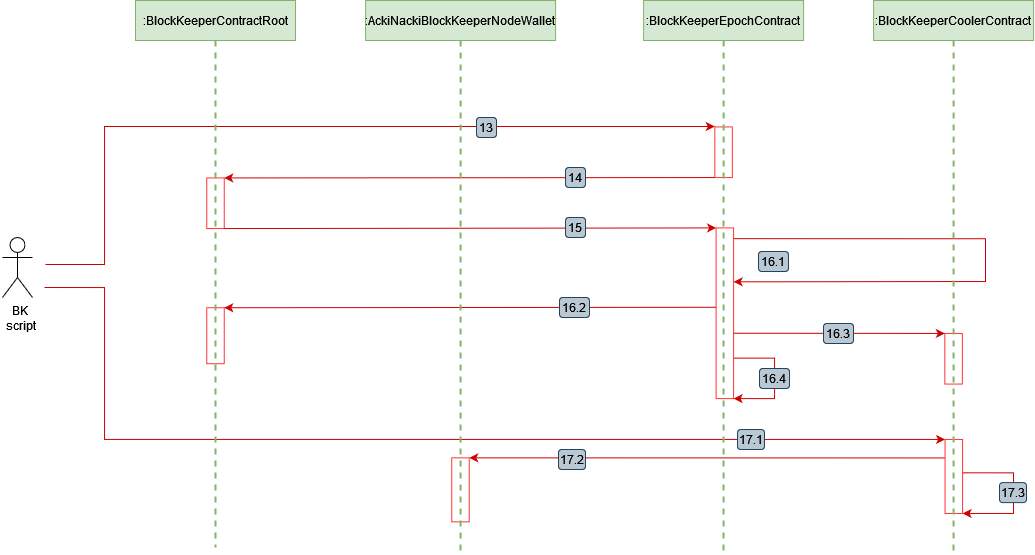

The diagram above was exported from draw.io. Its source (the exported page's mxGraphModel, read from the mxfile embedded in the PNG):
<mxGraphModel dx="2062" dy="666" grid="1" gridSize="1" guides="1" tooltips="1" connect="1" arrows="1" fold="1" page="1" pageScale="1" pageWidth="827" pageHeight="1169" math="0" shadow="0">
  <root>
    <mxCell id="sTxmeaZnj7PsrL_5iDWy-0" />
    <mxCell id="sTxmeaZnj7PsrL_5iDWy-1" parent="sTxmeaZnj7PsrL_5iDWy-0" />
    <mxCell id="sTxmeaZnj7PsrL_5iDWy-6" value="&amp;nbsp; BK&lt;br&gt;&amp;nbsp; script" style="shape=umlActor;verticalLabelPosition=bottom;verticalAlign=top;html=1;outlineConnect=0;" vertex="1" parent="sTxmeaZnj7PsrL_5iDWy-1">
      <mxGeometry x="-43" y="317" width="30" height="60" as="geometry" />
    </mxCell>
    <mxCell id="sTxmeaZnj7PsrL_5iDWy-7" style="rounded=0;orthogonalLoop=1;jettySize=auto;html=1;strokeColor=#CC0000;fontSize=14;endArrow=classic;endFill=1;entryX=0;entryY=1;entryDx=0;entryDy=0;edgeStyle=orthogonalEdgeStyle;" edge="1" parent="sTxmeaZnj7PsrL_5iDWy-1" target="sTxmeaZnj7PsrL_5iDWy-111">
      <mxGeometry relative="1" as="geometry">
        <mxPoint x="1389" y="518" as="targetPoint" />
        <mxPoint x="-1" y="367" as="sourcePoint" />
        <Array as="points">
          <mxPoint x="59" y="367" />
          <mxPoint x="59" y="519" />
        </Array>
      </mxGeometry>
    </mxCell>
    <mxCell id="sTxmeaZnj7PsrL_5iDWy-17" value="" style="group" connectable="0" vertex="1" parent="sTxmeaZnj7PsrL_5iDWy-1">
      <mxGeometry y="197" width="451" height="20" as="geometry" />
    </mxCell>
    <mxCell id="sTxmeaZnj7PsrL_5iDWy-18" style="rounded=0;orthogonalLoop=1;jettySize=auto;html=1;strokeColor=#CC0000;fontSize=14;endArrow=classic;endFill=1;entryX=0;entryY=1;entryDx=0;entryDy=0;edgeStyle=orthogonalEdgeStyle;" edge="1" parent="sTxmeaZnj7PsrL_5iDWy-17" target="sTxmeaZnj7PsrL_5iDWy-89">
      <mxGeometry relative="1" as="geometry">
        <mxPoint x="1118" y="11" as="targetPoint" />
        <mxPoint y="147" as="sourcePoint" />
        <Array as="points">
          <mxPoint y="147" />
          <mxPoint x="59" y="147" />
          <mxPoint x="59" y="9" />
          <mxPoint x="669" y="9" />
        </Array>
      </mxGeometry>
    </mxCell>
    <UserObject label="13" id="sTxmeaZnj7PsrL_5iDWy-19">
      <mxCell style="rounded=1;whiteSpace=wrap;html=1;fillColor=#bac8d3;strokeColor=#23445d;resizable=0;" vertex="1" parent="sTxmeaZnj7PsrL_5iDWy-17">
        <mxGeometry x="431" width="20" height="20" as="geometry" />
      </mxCell>
    </UserObject>
    <mxCell id="sTxmeaZnj7PsrL_5iDWy-41" value="" style="endArrow=classic;html=1;rounded=0;exitX=0.25;exitY=1;exitDx=0;exitDy=0;strokeColor=#cc0000;entryX=0;entryY=0;entryDx=0;entryDy=0;" edge="1" parent="sTxmeaZnj7PsrL_5iDWy-1" source="sTxmeaZnj7PsrL_5iDWy-111" target="sTxmeaZnj7PsrL_5iDWy-110">
      <mxGeometry width="50" height="50" relative="1" as="geometry">
        <mxPoint x="1430.94" y="561.19" as="sourcePoint" />
        <mxPoint x="499" y="537" as="targetPoint" />
      </mxGeometry>
    </mxCell>
    <mxCell id="sTxmeaZnj7PsrL_5iDWy-42" style="rounded=0;orthogonalLoop=1;jettySize=auto;html=1;strokeColor=#CC0000;fontSize=14;endArrow=classic;endFill=1;edgeStyle=orthogonalEdgeStyle;exitX=0.451;exitY=-0.007;exitDx=0;exitDy=0;entryX=1;entryY=0;entryDx=0;entryDy=0;exitPerimeter=0;" edge="1" parent="sTxmeaZnj7PsrL_5iDWy-1" source="sTxmeaZnj7PsrL_5iDWy-111" target="sTxmeaZnj7PsrL_5iDWy-111">
      <mxGeometry relative="1" as="geometry">
        <mxPoint x="917.065" y="581.7350000000001" as="targetPoint" />
        <mxPoint x="916.7850000000003" y="550.8660600000003" as="sourcePoint" />
        <Array as="points">
          <mxPoint x="968" y="552" />
          <mxPoint x="968" y="593" />
        </Array>
      </mxGeometry>
    </mxCell>
    <UserObject label="17.1" id="sTxmeaZnj7PsrL_5iDWy-45">
      <mxCell style="rounded=1;whiteSpace=wrap;html=1;fillColor=#bac8d3;strokeColor=#23445d;resizable=0;" vertex="1" parent="sTxmeaZnj7PsrL_5iDWy-1">
        <mxGeometry x="692" y="509" width="27" height="20" as="geometry" />
      </mxCell>
    </UserObject>
    <UserObject label="17.2" id="sTxmeaZnj7PsrL_5iDWy-46">
      <mxCell style="rounded=1;whiteSpace=wrap;html=1;fillColor=#bac8d3;strokeColor=#23445d;resizable=0;" vertex="1" parent="sTxmeaZnj7PsrL_5iDWy-1">
        <mxGeometry x="513" y="529" width="27" height="20" as="geometry" />
      </mxCell>
    </UserObject>
    <UserObject label="17.3" id="sTxmeaZnj7PsrL_5iDWy-47">
      <mxCell style="rounded=1;whiteSpace=wrap;html=1;fillColor=#bac8d3;strokeColor=#23445d;resizable=0;" vertex="1" parent="sTxmeaZnj7PsrL_5iDWy-1">
        <mxGeometry x="954" y="562.0999999999999" width="27" height="20" as="geometry" />
      </mxCell>
    </UserObject>
    <mxCell id="sTxmeaZnj7PsrL_5iDWy-51" value="" style="rounded=0;whiteSpace=wrap;html=1;rotation=90;strokeColor=#FF3333;" vertex="1" parent="sTxmeaZnj7PsrL_5iDWy-1">
      <mxGeometry x="144.69" y="274" width="50.62" height="17.5" as="geometry" />
    </mxCell>
    <mxCell id="sTxmeaZnj7PsrL_5iDWy-52" value="" style="rounded=0;whiteSpace=wrap;html=1;rotation=90;strokeColor=#FF3333;" vertex="1" parent="sTxmeaZnj7PsrL_5iDWy-1">
      <mxGeometry x="142" y="406.5" width="56" height="17.5" as="geometry" />
    </mxCell>
    <mxCell id="sTxmeaZnj7PsrL_5iDWy-89" value="" style="rounded=0;whiteSpace=wrap;html=1;rotation=90;strokeColor=#FF3333;" vertex="1" parent="sTxmeaZnj7PsrL_5iDWy-1">
      <mxGeometry x="652.7800000000001" y="223" width="50.62" height="17.5" as="geometry" />
    </mxCell>
    <mxCell id="sTxmeaZnj7PsrL_5iDWy-90" value="" style="group" connectable="0" vertex="1" parent="sTxmeaZnj7PsrL_5iDWy-1">
      <mxGeometry x="520" y="247" width="20" height="20" as="geometry" />
    </mxCell>
    <mxCell id="sTxmeaZnj7PsrL_5iDWy-91" value="" style="endArrow=classic;html=1;rounded=0;strokeColor=#cc0000;entryX=0;entryY=0;entryDx=0;entryDy=0;exitX=1;exitY=1;exitDx=0;exitDy=0;" edge="1" parent="sTxmeaZnj7PsrL_5iDWy-90" source="sTxmeaZnj7PsrL_5iDWy-89" target="sTxmeaZnj7PsrL_5iDWy-51">
      <mxGeometry width="50" height="50" relative="1" as="geometry">
        <mxPoint x="550" y="3" as="sourcePoint" />
        <mxPoint x="-340" y="9.559999999999945" as="targetPoint" />
      </mxGeometry>
    </mxCell>
    <UserObject label="14" id="sTxmeaZnj7PsrL_5iDWy-92">
      <mxCell style="rounded=1;whiteSpace=wrap;html=1;fillColor=#bac8d3;strokeColor=#23445d;resizable=0;" vertex="1" parent="sTxmeaZnj7PsrL_5iDWy-90">
        <mxGeometry width="20" height="20" as="geometry" />
      </mxCell>
    </UserObject>
    <mxCell id="sTxmeaZnj7PsrL_5iDWy-93" value="" style="rounded=0;whiteSpace=wrap;html=1;rotation=90;strokeColor=#FF3333;" vertex="1" parent="sTxmeaZnj7PsrL_5iDWy-1">
      <mxGeometry x="594" y="384" width="170.68" height="17.5" as="geometry" />
    </mxCell>
    <mxCell id="sTxmeaZnj7PsrL_5iDWy-94" value="" style="group" connectable="0" vertex="1" parent="sTxmeaZnj7PsrL_5iDWy-1">
      <mxGeometry x="520" y="300" width="20" height="20" as="geometry" />
    </mxCell>
    <mxCell id="sTxmeaZnj7PsrL_5iDWy-95" style="rounded=0;orthogonalLoop=1;jettySize=auto;html=1;strokeColor=#CC0000;fontSize=14;endArrow=classic;endFill=1;entryX=0;entryY=1;entryDx=0;entryDy=0;exitX=1;exitY=0;exitDx=0;exitDy=0;" edge="1" parent="sTxmeaZnj7PsrL_5iDWy-94" source="sTxmeaZnj7PsrL_5iDWy-51" target="sTxmeaZnj7PsrL_5iDWy-93">
      <mxGeometry relative="1" as="geometry">
        <mxPoint x="596.78" y="65.55999999999995" as="targetPoint" />
        <mxPoint x="-340" y="66" as="sourcePoint" />
      </mxGeometry>
    </mxCell>
    <UserObject label="15" id="sTxmeaZnj7PsrL_5iDWy-96">
      <mxCell style="rounded=1;whiteSpace=wrap;html=1;fillColor=#bac8d3;strokeColor=#23445d;resizable=0;" vertex="1" parent="sTxmeaZnj7PsrL_5iDWy-94">
        <mxGeometry y="-3" width="20" height="20" as="geometry" />
      </mxCell>
    </UserObject>
    <mxCell id="sTxmeaZnj7PsrL_5iDWy-97" value="" style="rounded=0;whiteSpace=wrap;html=1;rotation=90;strokeColor=#FF3333;" vertex="1" parent="sTxmeaZnj7PsrL_5iDWy-1">
      <mxGeometry x="882.78" y="429.5" width="50.62" height="17.5" as="geometry" />
    </mxCell>
    <mxCell id="sTxmeaZnj7PsrL_5iDWy-98" style="rounded=0;orthogonalLoop=1;jettySize=auto;html=1;strokeColor=#CC0000;fontSize=14;endArrow=classic;endFill=1;edgeStyle=orthogonalEdgeStyle;movable=0;exitX=0.063;exitY=0.004;exitDx=0;exitDy=0;exitPerimeter=0;entryX=0.316;entryY=-0.003;entryDx=0;entryDy=0;entryPerimeter=0;" edge="1" parent="sTxmeaZnj7PsrL_5iDWy-1" source="sTxmeaZnj7PsrL_5iDWy-93" target="sTxmeaZnj7PsrL_5iDWy-93">
      <mxGeometry relative="1" as="geometry">
        <mxPoint x="902" y="1205" as="targetPoint" />
        <mxPoint x="904" y="1162" as="sourcePoint" />
        <Array as="points">
          <mxPoint x="940" y="318" />
          <mxPoint x="940" y="361" />
          <mxPoint x="900" y="361" />
        </Array>
      </mxGeometry>
    </mxCell>
    <mxCell id="sTxmeaZnj7PsrL_5iDWy-99" value="" style="endArrow=classic;html=1;rounded=0;strokeColor=#cc0000;entryX=0;entryY=0;entryDx=0;entryDy=0;exitX=0.465;exitY=1.005;exitDx=0;exitDy=0;exitPerimeter=0;" edge="1" parent="sTxmeaZnj7PsrL_5iDWy-1" source="sTxmeaZnj7PsrL_5iDWy-93" target="sTxmeaZnj7PsrL_5iDWy-52">
      <mxGeometry width="50" height="50" relative="1" as="geometry">
        <mxPoint x="876" y="390" as="sourcePoint" />
        <mxPoint x="180.46000000000004" y="441.55999999999995" as="targetPoint" />
      </mxGeometry>
    </mxCell>
    <mxCell id="sTxmeaZnj7PsrL_5iDWy-100" value="" style="group" connectable="0" vertex="1" parent="sTxmeaZnj7PsrL_5iDWy-1">
      <mxGeometry x="778" y="406" width="30" height="20" as="geometry" />
    </mxCell>
    <mxCell id="sTxmeaZnj7PsrL_5iDWy-101" style="rounded=0;orthogonalLoop=1;jettySize=auto;html=1;entryX=0;entryY=1;entryDx=0;entryDy=0;strokeColor=#cc0000;exitX=0.617;exitY=0.002;exitDx=0;exitDy=0;exitPerimeter=0;" edge="1" parent="sTxmeaZnj7PsrL_5iDWy-100" source="sTxmeaZnj7PsrL_5iDWy-93" target="sTxmeaZnj7PsrL_5iDWy-97">
      <mxGeometry relative="1" as="geometry">
        <mxPoint x="440" y="93" as="targetPoint" />
        <mxPoint x="-85" y="10" as="sourcePoint" />
      </mxGeometry>
    </mxCell>
    <UserObject label="16.3" id="sTxmeaZnj7PsrL_5iDWy-102">
      <mxCell style="rounded=1;whiteSpace=wrap;html=1;fillColor=#bac8d3;strokeColor=#23445d;resizable=0;" vertex="1" parent="sTxmeaZnj7PsrL_5iDWy-100">
        <mxGeometry y="-3" width="30" height="20" as="geometry" />
      </mxCell>
    </UserObject>
    <mxCell id="sTxmeaZnj7PsrL_5iDWy-103" value="" style="group" connectable="0" vertex="1" parent="sTxmeaZnj7PsrL_5iDWy-1">
      <mxGeometry x="714" y="441" width="30" height="41" as="geometry" />
    </mxCell>
    <mxCell id="sTxmeaZnj7PsrL_5iDWy-104" style="rounded=0;orthogonalLoop=1;jettySize=auto;html=1;strokeColor=#CC0000;fontSize=14;endArrow=classic;endFill=1;edgeStyle=orthogonalEdgeStyle;entryX=1;entryY=0;entryDx=0;entryDy=0;exitX=0.763;exitY=-0.001;exitDx=0;exitDy=0;exitPerimeter=0;" edge="1" parent="sTxmeaZnj7PsrL_5iDWy-103" source="sTxmeaZnj7PsrL_5iDWy-93" target="sTxmeaZnj7PsrL_5iDWy-93">
      <mxGeometry relative="1" as="geometry">
        <mxPoint x="-21" y="40" as="targetPoint" />
        <mxPoint x="-21" as="sourcePoint" />
        <Array as="points">
          <mxPoint x="15" y="-3" />
          <mxPoint x="15" y="37" />
        </Array>
      </mxGeometry>
    </mxCell>
    <UserObject label="16.4" id="sTxmeaZnj7PsrL_5iDWy-105">
      <mxCell style="rounded=1;whiteSpace=wrap;html=1;fillColor=#bac8d3;strokeColor=#23445d;resizable=0;" vertex="1" parent="sTxmeaZnj7PsrL_5iDWy-103">
        <mxGeometry y="7" width="30" height="20" as="geometry" />
      </mxCell>
    </UserObject>
    <mxCell id="sTxmeaZnj7PsrL_5iDWy-106" value="" style="group" connectable="0" vertex="1" parent="sTxmeaZnj7PsrL_5iDWy-1">
      <mxGeometry x="698" y="325" width="45" height="40" as="geometry" />
    </mxCell>
    <UserObject label="16.1" id="sTxmeaZnj7PsrL_5iDWy-107">
      <mxCell style="rounded=1;whiteSpace=wrap;html=1;fillColor=#bac8d3;strokeColor=#23445d;resizable=0;" vertex="1" parent="sTxmeaZnj7PsrL_5iDWy-106">
        <mxGeometry x="15" y="6" width="30" height="20" as="geometry" />
      </mxCell>
    </UserObject>
    <mxCell id="sTxmeaZnj7PsrL_5iDWy-108" value="" style="group" connectable="0" vertex="1" parent="sTxmeaZnj7PsrL_5iDWy-1">
      <mxGeometry x="514" y="377" width="30" height="20" as="geometry" />
    </mxCell>
    <UserObject label="16.2" id="sTxmeaZnj7PsrL_5iDWy-109">
      <mxCell style="rounded=1;whiteSpace=wrap;html=1;fillColor=#bac8d3;strokeColor=#23445d;resizable=0;" vertex="1" parent="sTxmeaZnj7PsrL_5iDWy-108">
        <mxGeometry width="30" height="20" as="geometry" />
      </mxCell>
    </UserObject>
    <mxCell id="sTxmeaZnj7PsrL_5iDWy-110" value="" style="rounded=0;whiteSpace=wrap;html=1;rotation=90;strokeColor=#FF3333;" vertex="1" parent="sTxmeaZnj7PsrL_5iDWy-1">
      <mxGeometry x="383" y="560.5999999999999" width="64" height="17.5" as="geometry" />
    </mxCell>
    <mxCell id="sTxmeaZnj7PsrL_5iDWy-111" value="" style="rounded=0;whiteSpace=wrap;html=1;rotation=90;strokeColor=#FF3333;" vertex="1" parent="sTxmeaZnj7PsrL_5iDWy-1">
      <mxGeometry x="871.3" y="547.21" width="74.03" height="17.5" as="geometry" />
    </mxCell>
    <mxCell id="sTxmeaZnj7PsrL_5iDWy-21" style="edgeStyle=orthogonalEdgeStyle;rounded=0;orthogonalLoop=1;jettySize=auto;html=1;exitX=0.5;exitY=1;exitDx=0;exitDy=0;fontSize=22;endArrow=none;endFill=0;dashed=1;fillColor=#d5e8d4;strokeColor=#82b366;strokeWidth=2;" edge="1" parent="sTxmeaZnj7PsrL_5iDWy-1" source="sTxmeaZnj7PsrL_5iDWy-22">
      <mxGeometry relative="1" as="geometry">
        <mxPoint x="170" y="120" as="sourcePoint" />
        <mxPoint x="170" y="627" as="targetPoint" />
      </mxGeometry>
    </mxCell>
    <mxCell id="sTxmeaZnj7PsrL_5iDWy-22" value="&lt;font style=&quot;font-size: 12px;&quot;&gt;:&lt;font&gt;BlockKeeperContractRoot&lt;/font&gt;&lt;/font&gt;" style="rounded=0;whiteSpace=wrap;html=1;fillColor=#d5e8d4;strokeColor=#82b366;" vertex="1" parent="sTxmeaZnj7PsrL_5iDWy-1">
      <mxGeometry x="90" y="80" width="160" height="40" as="geometry" />
    </mxCell>
    <mxCell id="sTxmeaZnj7PsrL_5iDWy-25" style="rounded=0;orthogonalLoop=1;jettySize=auto;html=1;exitX=0.5;exitY=1;exitDx=0;exitDy=0;dashed=1;fontSize=22;endArrow=none;endFill=0;fillColor=#d5e8d4;strokeColor=#82b366;strokeWidth=2;" edge="1" parent="sTxmeaZnj7PsrL_5iDWy-1" source="sTxmeaZnj7PsrL_5iDWy-27">
      <mxGeometry relative="1" as="geometry">
        <mxPoint x="415.46000000000026" y="128" as="sourcePoint" />
        <mxPoint x="415" y="632" as="targetPoint" />
      </mxGeometry>
    </mxCell>
    <mxCell id="sTxmeaZnj7PsrL_5iDWy-27" value="&lt;font style=&quot;font-size: 12px;&quot;&gt;:&lt;font&gt;AckiNacki&lt;/font&gt;&lt;/font&gt;&lt;font style=&quot;font-size: 12px;&quot;&gt;&lt;font&gt;BlockKeeper&lt;/font&gt;&lt;/font&gt;&lt;font style=&quot;font-size: 12px;&quot;&gt;&lt;font&gt;NodeWallet&lt;/font&gt;&lt;/font&gt;" style="rounded=0;whiteSpace=wrap;html=1;movable=1;resizable=1;rotatable=1;deletable=1;editable=1;locked=0;connectable=1;fillColor=#d5e8d4;strokeColor=#82b366;" vertex="1" parent="sTxmeaZnj7PsrL_5iDWy-1">
      <mxGeometry x="320.09" y="80" width="190" height="40" as="geometry" />
    </mxCell>
    <mxCell id="sTxmeaZnj7PsrL_5iDWy-33" value="" style="rounded=0;orthogonalLoop=1;jettySize=auto;html=1;dashed=1;fontSize=22;endArrow=none;endFill=0;strokeWidth=2;fillColor=#d5e8d4;strokeColor=#82b366;exitX=0.5;exitY=1;exitDx=0;exitDy=0;" edge="1" parent="sTxmeaZnj7PsrL_5iDWy-1" source="sTxmeaZnj7PsrL_5iDWy-34">
      <mxGeometry relative="1" as="geometry">
        <mxPoint x="678" y="130" as="sourcePoint" />
        <mxPoint x="678" y="630" as="targetPoint" />
      </mxGeometry>
    </mxCell>
    <mxCell id="sTxmeaZnj7PsrL_5iDWy-34" value=":BlockKeeperEpochContract" style="rounded=0;whiteSpace=wrap;html=1;fillColor=#d5e8d4;strokeColor=#82b366;" vertex="1" parent="sTxmeaZnj7PsrL_5iDWy-1">
      <mxGeometry x="598.0899999999999" y="80" width="160" height="40" as="geometry" />
    </mxCell>
    <mxCell id="sTxmeaZnj7PsrL_5iDWy-37" style="rounded=0;orthogonalLoop=1;jettySize=auto;html=1;exitX=0.5;exitY=1;exitDx=0;exitDy=0;dashed=1;fontSize=22;endArrow=none;endFill=0;strokeWidth=2;fillColor=#d5e8d4;strokeColor=#82b366;" edge="1" parent="sTxmeaZnj7PsrL_5iDWy-1" source="sTxmeaZnj7PsrL_5iDWy-38">
      <mxGeometry relative="1" as="geometry">
        <mxPoint x="911" y="120" as="sourcePoint" />
        <mxPoint x="908" y="632" as="targetPoint" />
      </mxGeometry>
    </mxCell>
    <mxCell id="sTxmeaZnj7PsrL_5iDWy-38" value=":&lt;font style=&quot;font-size: 12px;&quot;&gt;BlockKeeperCoolerContract&lt;/font&gt;" style="rounded=0;whiteSpace=wrap;html=1;fillColor=#d5e8d4;strokeColor=#82b366;" vertex="1" parent="sTxmeaZnj7PsrL_5iDWy-1">
      <mxGeometry x="828.0899999999999" y="80" width="160" height="40" as="geometry" />
    </mxCell>
  </root>
</mxGraphModel>